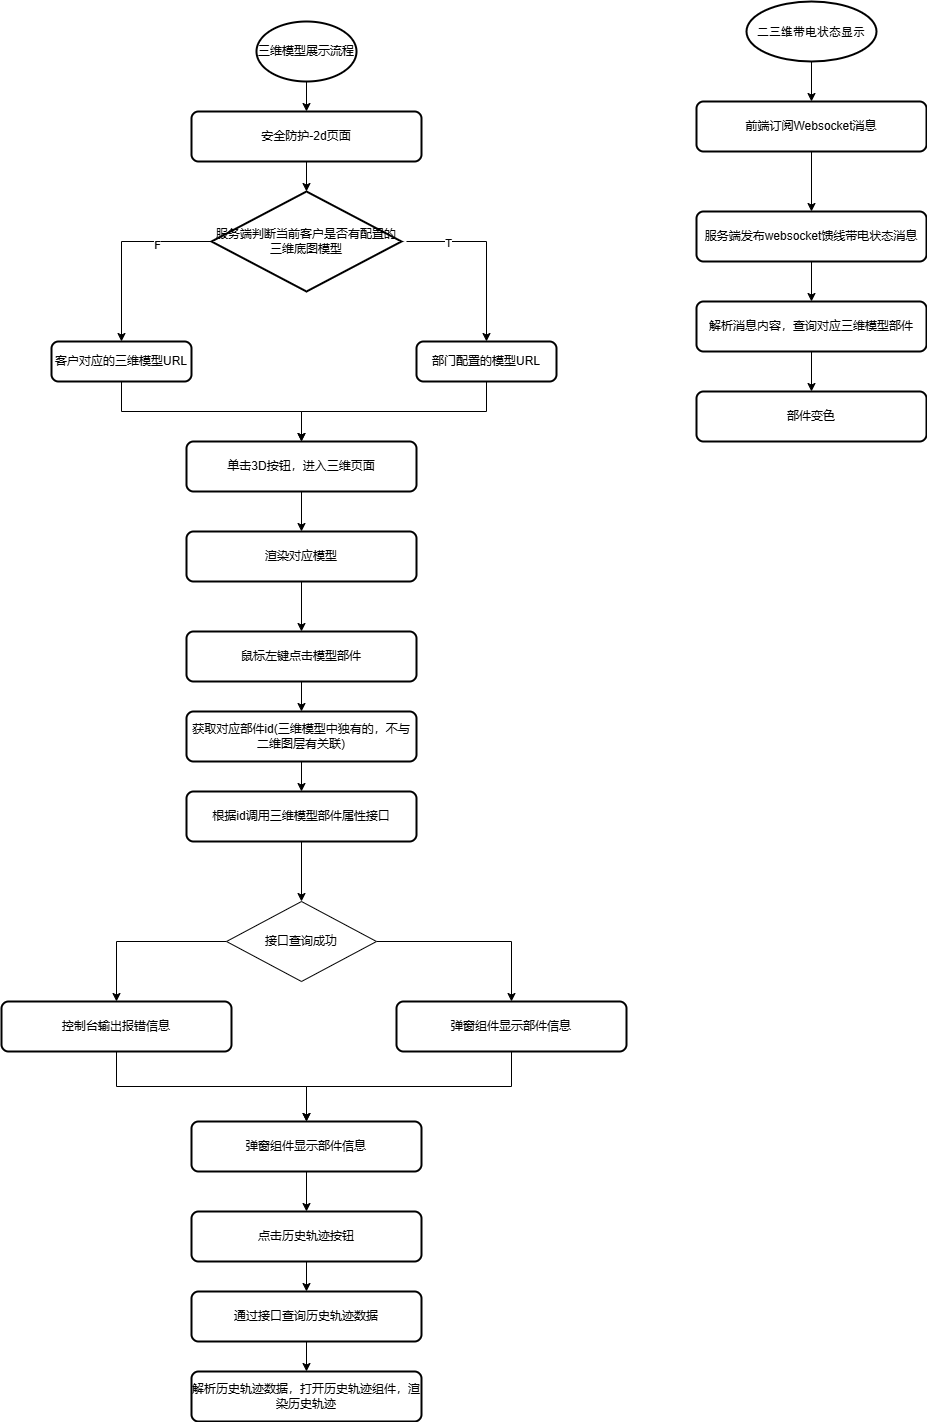

The diagram above was exported from draw.io. Its source (the exported page's mxGraphModel, read from the mxfile embedded in the PNG):
<mxGraphModel dx="1434" dy="746" grid="1" gridSize="10" guides="1" tooltips="1" connect="1" arrows="1" fold="1" page="1" pageScale="1" pageWidth="827" pageHeight="1169" math="0" shadow="0">
  <root>
    <mxCell id="0" />
    <mxCell id="1" parent="0" />
    <mxCell id="2keShS33nu5KIYB3CEJq-1" style="edgeStyle=orthogonalEdgeStyle;rounded=0;orthogonalLoop=1;jettySize=auto;html=1;exitX=0.5;exitY=1;exitDx=0;exitDy=0;exitPerimeter=0;entryX=0.5;entryY=0;entryDx=0;entryDy=0;" parent="1" source="2keShS33nu5KIYB3CEJq-2" target="2keShS33nu5KIYB3CEJq-4" edge="1">
      <mxGeometry relative="1" as="geometry" />
    </mxCell>
    <mxCell id="2keShS33nu5KIYB3CEJq-2" value="三维模型展示流程" style="strokeWidth=2;html=1;shape=mxgraph.flowchart.start_1;whiteSpace=wrap;" parent="1" vertex="1">
      <mxGeometry x="310" y="50" width="100" height="60" as="geometry" />
    </mxCell>
    <mxCell id="2keShS33nu5KIYB3CEJq-3" style="edgeStyle=orthogonalEdgeStyle;rounded=0;orthogonalLoop=1;jettySize=auto;html=1;exitX=0.5;exitY=1;exitDx=0;exitDy=0;" parent="1" source="2keShS33nu5KIYB3CEJq-4" target="2keShS33nu5KIYB3CEJq-5" edge="1">
      <mxGeometry relative="1" as="geometry" />
    </mxCell>
    <mxCell id="2keShS33nu5KIYB3CEJq-4" value="安全防护-2d页面" style="rounded=1;whiteSpace=wrap;html=1;absoluteArcSize=1;arcSize=14;strokeWidth=2;" parent="1" vertex="1">
      <mxGeometry x="245" y="140" width="230" height="50" as="geometry" />
    </mxCell>
    <mxCell id="2keShS33nu5KIYB3CEJq-5" value="服务端判断当前客户是否有配置的三维底图模型" style="strokeWidth=2;html=1;shape=mxgraph.flowchart.decision;whiteSpace=wrap;" parent="1" vertex="1">
      <mxGeometry x="265" y="220" width="190" height="100" as="geometry" />
    </mxCell>
    <mxCell id="2keShS33nu5KIYB3CEJq-6" style="edgeStyle=orthogonalEdgeStyle;rounded=0;orthogonalLoop=1;jettySize=auto;html=1;exitX=0.5;exitY=1;exitDx=0;exitDy=0;entryX=0.5;entryY=0;entryDx=0;entryDy=0;" parent="1" source="2keShS33nu5KIYB3CEJq-7" target="2keShS33nu5KIYB3CEJq-15" edge="1">
      <mxGeometry relative="1" as="geometry" />
    </mxCell>
    <mxCell id="2keShS33nu5KIYB3CEJq-7" value="客户对应的三维模型URL" style="rounded=1;whiteSpace=wrap;html=1;absoluteArcSize=1;arcSize=14;strokeWidth=2;" parent="1" vertex="1">
      <mxGeometry x="105" y="370" width="140" height="40" as="geometry" />
    </mxCell>
    <mxCell id="2keShS33nu5KIYB3CEJq-8" style="edgeStyle=orthogonalEdgeStyle;rounded=0;orthogonalLoop=1;jettySize=auto;html=1;exitX=0.5;exitY=1;exitDx=0;exitDy=0;entryX=0.5;entryY=0;entryDx=0;entryDy=0;" parent="1" source="2keShS33nu5KIYB3CEJq-9" target="2keShS33nu5KIYB3CEJq-15" edge="1">
      <mxGeometry relative="1" as="geometry" />
    </mxCell>
    <mxCell id="2keShS33nu5KIYB3CEJq-9" value="部门配置的模型URL" style="rounded=1;whiteSpace=wrap;html=1;absoluteArcSize=1;arcSize=14;strokeWidth=2;" parent="1" vertex="1">
      <mxGeometry x="470" y="370" width="140" height="40" as="geometry" />
    </mxCell>
    <mxCell id="2keShS33nu5KIYB3CEJq-10" value="" style="endArrow=classic;html=1;rounded=0;entryX=0.5;entryY=0;entryDx=0;entryDy=0;exitX=0;exitY=0.5;exitDx=0;exitDy=0;exitPerimeter=0;" parent="1" source="2keShS33nu5KIYB3CEJq-5" target="2keShS33nu5KIYB3CEJq-7" edge="1">
      <mxGeometry width="50" height="50" relative="1" as="geometry">
        <mxPoint x="180" y="270" as="sourcePoint" />
        <mxPoint x="230" y="220" as="targetPoint" />
        <Array as="points">
          <mxPoint x="175" y="270" />
        </Array>
      </mxGeometry>
    </mxCell>
    <mxCell id="2keShS33nu5KIYB3CEJq-11" value="F" style="edgeLabel;html=1;align=center;verticalAlign=middle;resizable=0;points=[];" parent="2keShS33nu5KIYB3CEJq-10" vertex="1" connectable="0">
      <mxGeometry x="-0.4211" y="3" relative="1" as="geometry">
        <mxPoint as="offset" />
      </mxGeometry>
    </mxCell>
    <mxCell id="2keShS33nu5KIYB3CEJq-12" value="" style="endArrow=classic;html=1;rounded=0;entryX=0.5;entryY=0;entryDx=0;entryDy=0;" parent="1" target="2keShS33nu5KIYB3CEJq-9" edge="1">
      <mxGeometry width="50" height="50" relative="1" as="geometry">
        <mxPoint x="460" y="270" as="sourcePoint" />
        <mxPoint x="540" y="360" as="targetPoint" />
        <Array as="points">
          <mxPoint x="540" y="270" />
        </Array>
      </mxGeometry>
    </mxCell>
    <mxCell id="2keShS33nu5KIYB3CEJq-13" value="T" style="edgeLabel;html=1;align=center;verticalAlign=middle;resizable=0;points=[];" parent="2keShS33nu5KIYB3CEJq-12" vertex="1" connectable="0">
      <mxGeometry x="-0.5444" y="-1" relative="1" as="geometry">
        <mxPoint as="offset" />
      </mxGeometry>
    </mxCell>
    <mxCell id="2keShS33nu5KIYB3CEJq-14" style="edgeStyle=orthogonalEdgeStyle;rounded=0;orthogonalLoop=1;jettySize=auto;html=1;exitX=0.5;exitY=1;exitDx=0;exitDy=0;" parent="1" source="2keShS33nu5KIYB3CEJq-15" target="2keShS33nu5KIYB3CEJq-17" edge="1">
      <mxGeometry relative="1" as="geometry" />
    </mxCell>
    <mxCell id="2keShS33nu5KIYB3CEJq-15" value="单击3D按钮，进入三维页面" style="rounded=1;whiteSpace=wrap;html=1;absoluteArcSize=1;arcSize=14;strokeWidth=2;" parent="1" vertex="1">
      <mxGeometry x="240" y="470" width="230" height="50" as="geometry" />
    </mxCell>
    <mxCell id="2keShS33nu5KIYB3CEJq-16" style="edgeStyle=orthogonalEdgeStyle;rounded=0;orthogonalLoop=1;jettySize=auto;html=1;exitX=0.5;exitY=1;exitDx=0;exitDy=0;" parent="1" source="2keShS33nu5KIYB3CEJq-17" target="2keShS33nu5KIYB3CEJq-19" edge="1">
      <mxGeometry relative="1" as="geometry" />
    </mxCell>
    <mxCell id="2keShS33nu5KIYB3CEJq-17" value="渲染对应模型" style="rounded=1;whiteSpace=wrap;html=1;absoluteArcSize=1;arcSize=14;strokeWidth=2;" parent="1" vertex="1">
      <mxGeometry x="240" y="560" width="230" height="50" as="geometry" />
    </mxCell>
    <mxCell id="2keShS33nu5KIYB3CEJq-18" style="edgeStyle=orthogonalEdgeStyle;rounded=0;orthogonalLoop=1;jettySize=auto;html=1;exitX=0.5;exitY=1;exitDx=0;exitDy=0;" parent="1" source="2keShS33nu5KIYB3CEJq-19" target="2keShS33nu5KIYB3CEJq-21" edge="1">
      <mxGeometry relative="1" as="geometry" />
    </mxCell>
    <mxCell id="2keShS33nu5KIYB3CEJq-19" value="鼠标左键点击模型部件" style="rounded=1;whiteSpace=wrap;html=1;absoluteArcSize=1;arcSize=14;strokeWidth=2;" parent="1" vertex="1">
      <mxGeometry x="240" y="660" width="230" height="50" as="geometry" />
    </mxCell>
    <mxCell id="2keShS33nu5KIYB3CEJq-20" style="edgeStyle=orthogonalEdgeStyle;rounded=0;orthogonalLoop=1;jettySize=auto;html=1;exitX=0.5;exitY=1;exitDx=0;exitDy=0;entryX=0.5;entryY=0;entryDx=0;entryDy=0;" parent="1" source="2keShS33nu5KIYB3CEJq-21" target="2keShS33nu5KIYB3CEJq-23" edge="1">
      <mxGeometry relative="1" as="geometry" />
    </mxCell>
    <mxCell id="2keShS33nu5KIYB3CEJq-21" value="获取对应部件id(三维模型中独有的，不与二维图层有关联)" style="rounded=1;whiteSpace=wrap;html=1;absoluteArcSize=1;arcSize=14;strokeWidth=2;" parent="1" vertex="1">
      <mxGeometry x="240" y="740" width="230" height="50" as="geometry" />
    </mxCell>
    <mxCell id="2keShS33nu5KIYB3CEJq-22" style="edgeStyle=orthogonalEdgeStyle;rounded=0;orthogonalLoop=1;jettySize=auto;html=1;exitX=0.5;exitY=1;exitDx=0;exitDy=0;entryX=0.5;entryY=0;entryDx=0;entryDy=0;" parent="1" source="2keShS33nu5KIYB3CEJq-23" target="2keShS33nu5KIYB3CEJq-26" edge="1">
      <mxGeometry relative="1" as="geometry" />
    </mxCell>
    <mxCell id="2keShS33nu5KIYB3CEJq-23" value="根据id调用三维模型部件属性接口" style="rounded=1;whiteSpace=wrap;html=1;absoluteArcSize=1;arcSize=14;strokeWidth=2;" parent="1" vertex="1">
      <mxGeometry x="240" y="820" width="230" height="50" as="geometry" />
    </mxCell>
    <mxCell id="2keShS33nu5KIYB3CEJq-24" style="edgeStyle=orthogonalEdgeStyle;rounded=0;orthogonalLoop=1;jettySize=auto;html=1;exitX=0;exitY=0.5;exitDx=0;exitDy=0;entryX=0.5;entryY=0;entryDx=0;entryDy=0;" parent="1" source="2keShS33nu5KIYB3CEJq-26" target="2keShS33nu5KIYB3CEJq-28" edge="1">
      <mxGeometry relative="1" as="geometry" />
    </mxCell>
    <mxCell id="2keShS33nu5KIYB3CEJq-25" style="edgeStyle=orthogonalEdgeStyle;rounded=0;orthogonalLoop=1;jettySize=auto;html=1;exitX=1;exitY=0.5;exitDx=0;exitDy=0;" parent="1" source="2keShS33nu5KIYB3CEJq-26" target="2keShS33nu5KIYB3CEJq-30" edge="1">
      <mxGeometry relative="1" as="geometry" />
    </mxCell>
    <mxCell id="2keShS33nu5KIYB3CEJq-26" value="接口查询成功" style="rhombus;whiteSpace=wrap;html=1;" parent="1" vertex="1">
      <mxGeometry x="280" y="930" width="150" height="80" as="geometry" />
    </mxCell>
    <mxCell id="2keShS33nu5KIYB3CEJq-27" style="edgeStyle=orthogonalEdgeStyle;rounded=0;orthogonalLoop=1;jettySize=auto;html=1;exitX=0.5;exitY=1;exitDx=0;exitDy=0;entryX=0.5;entryY=0;entryDx=0;entryDy=0;" parent="1" source="2keShS33nu5KIYB3CEJq-28" target="2keShS33nu5KIYB3CEJq-32" edge="1">
      <mxGeometry relative="1" as="geometry" />
    </mxCell>
    <mxCell id="2keShS33nu5KIYB3CEJq-28" value="控制台输出报错信息" style="rounded=1;whiteSpace=wrap;html=1;absoluteArcSize=1;arcSize=14;strokeWidth=2;" parent="1" vertex="1">
      <mxGeometry x="55" y="1030" width="230" height="50" as="geometry" />
    </mxCell>
    <mxCell id="2keShS33nu5KIYB3CEJq-29" style="edgeStyle=orthogonalEdgeStyle;rounded=0;orthogonalLoop=1;jettySize=auto;html=1;exitX=0.5;exitY=1;exitDx=0;exitDy=0;entryX=0.5;entryY=0;entryDx=0;entryDy=0;" parent="1" source="2keShS33nu5KIYB3CEJq-30" target="2keShS33nu5KIYB3CEJq-32" edge="1">
      <mxGeometry relative="1" as="geometry" />
    </mxCell>
    <mxCell id="2keShS33nu5KIYB3CEJq-30" value="弹窗组件显示部件信息" style="rounded=1;whiteSpace=wrap;html=1;absoluteArcSize=1;arcSize=14;strokeWidth=2;" parent="1" vertex="1">
      <mxGeometry x="450" y="1030" width="230" height="50" as="geometry" />
    </mxCell>
    <mxCell id="2keShS33nu5KIYB3CEJq-31" style="edgeStyle=orthogonalEdgeStyle;rounded=0;orthogonalLoop=1;jettySize=auto;html=1;exitX=0.5;exitY=1;exitDx=0;exitDy=0;entryX=0.5;entryY=0;entryDx=0;entryDy=0;" parent="1" source="2keShS33nu5KIYB3CEJq-32" target="2keShS33nu5KIYB3CEJq-34" edge="1">
      <mxGeometry relative="1" as="geometry" />
    </mxCell>
    <mxCell id="2keShS33nu5KIYB3CEJq-32" value="弹窗组件显示部件信息" style="rounded=1;whiteSpace=wrap;html=1;absoluteArcSize=1;arcSize=14;strokeWidth=2;" parent="1" vertex="1">
      <mxGeometry x="245" y="1150" width="230" height="50" as="geometry" />
    </mxCell>
    <mxCell id="2keShS33nu5KIYB3CEJq-33" style="edgeStyle=orthogonalEdgeStyle;rounded=0;orthogonalLoop=1;jettySize=auto;html=1;exitX=0.5;exitY=1;exitDx=0;exitDy=0;" parent="1" source="2keShS33nu5KIYB3CEJq-34" target="2keShS33nu5KIYB3CEJq-36" edge="1">
      <mxGeometry relative="1" as="geometry" />
    </mxCell>
    <mxCell id="2keShS33nu5KIYB3CEJq-34" value="点击历史轨迹按钮" style="rounded=1;whiteSpace=wrap;html=1;absoluteArcSize=1;arcSize=14;strokeWidth=2;" parent="1" vertex="1">
      <mxGeometry x="245" y="1240" width="230" height="50" as="geometry" />
    </mxCell>
    <mxCell id="2keShS33nu5KIYB3CEJq-35" style="edgeStyle=orthogonalEdgeStyle;rounded=0;orthogonalLoop=1;jettySize=auto;html=1;exitX=0.5;exitY=1;exitDx=0;exitDy=0;" parent="1" source="2keShS33nu5KIYB3CEJq-36" target="2keShS33nu5KIYB3CEJq-37" edge="1">
      <mxGeometry relative="1" as="geometry" />
    </mxCell>
    <mxCell id="2keShS33nu5KIYB3CEJq-36" value="通过接口查询历史轨迹数据" style="rounded=1;whiteSpace=wrap;html=1;absoluteArcSize=1;arcSize=14;strokeWidth=2;" parent="1" vertex="1">
      <mxGeometry x="245" y="1320" width="230" height="50" as="geometry" />
    </mxCell>
    <mxCell id="2keShS33nu5KIYB3CEJq-37" value="解析历史轨迹数据，打开历史轨迹组件，渲染历史轨迹" style="rounded=1;whiteSpace=wrap;html=1;absoluteArcSize=1;arcSize=14;strokeWidth=2;" parent="1" vertex="1">
      <mxGeometry x="245" y="1400" width="230" height="50" as="geometry" />
    </mxCell>
    <mxCell id="_1Joyhw30LvRYMo4-iF4-1" value="&lt;div data-version=&quot;3.0.0&quot; data-hash=&quot;58b28da990749da4e7febb2dbf427e85&quot;&gt;&lt;/div&gt;&lt;div class=&quot;document&quot;&gt;&lt;div class=&quot;section&quot;&gt;&lt;h3 class=&quot;paragraph text-align-type-justify tco-title-heading 3&quot; style=&quot;text-align:justify;margin-top:0pt;margin-bottom:0pt;text-indent:-36pt;margin-left:36pt&quot;&gt;&lt;br&gt;&lt;/h3&gt;&lt;/div&gt;&lt;/div&gt;" style="text;whiteSpace=wrap;html=1;" vertex="1" parent="1">
      <mxGeometry x="700" y="90" width="210" height="50" as="geometry" />
    </mxCell>
    <mxCell id="_1Joyhw30LvRYMo4-iF4-11" style="edgeStyle=orthogonalEdgeStyle;rounded=0;orthogonalLoop=1;jettySize=auto;html=1;exitX=0.5;exitY=1;exitDx=0;exitDy=0;exitPerimeter=0;" edge="1" parent="1" source="_1Joyhw30LvRYMo4-iF4-2" target="_1Joyhw30LvRYMo4-iF4-4">
      <mxGeometry relative="1" as="geometry" />
    </mxCell>
    <mxCell id="_1Joyhw30LvRYMo4-iF4-2" value="&lt;h3 style=&quot;text-align: justify; margin-top: 0pt; margin-bottom: 0pt; text-indent: -36pt; margin-left: 36pt;&quot; class=&quot;paragraph text-align-type-justify tco-title-heading 3&quot;&gt;&lt;span style=&quot;font-family: 黑体; letter-spacing: 0pt; vertical-align: baseline; font-weight: normal;&quot; data-font-family=&quot;黑体&quot;&gt;&lt;font style=&quot;font-size: 12px;&quot;&gt;二三维带电状态显示&lt;/font&gt;&lt;/span&gt;&lt;/h3&gt;" style="strokeWidth=2;html=1;shape=mxgraph.flowchart.start_1;whiteSpace=wrap;" vertex="1" parent="1">
      <mxGeometry x="800" y="30" width="130" height="60" as="geometry" />
    </mxCell>
    <mxCell id="_1Joyhw30LvRYMo4-iF4-9" style="edgeStyle=orthogonalEdgeStyle;rounded=0;orthogonalLoop=1;jettySize=auto;html=1;exitX=0.5;exitY=1;exitDx=0;exitDy=0;entryX=0.5;entryY=0;entryDx=0;entryDy=0;" edge="1" parent="1" source="_1Joyhw30LvRYMo4-iF4-3" target="_1Joyhw30LvRYMo4-iF4-5">
      <mxGeometry relative="1" as="geometry" />
    </mxCell>
    <mxCell id="_1Joyhw30LvRYMo4-iF4-3" value="服务端发布websocket馈线带电状态消息" style="rounded=1;whiteSpace=wrap;html=1;absoluteArcSize=1;arcSize=14;strokeWidth=2;" vertex="1" parent="1">
      <mxGeometry x="750" y="240" width="230" height="50" as="geometry" />
    </mxCell>
    <mxCell id="_1Joyhw30LvRYMo4-iF4-8" style="edgeStyle=orthogonalEdgeStyle;rounded=0;orthogonalLoop=1;jettySize=auto;html=1;exitX=0.5;exitY=1;exitDx=0;exitDy=0;entryX=0.5;entryY=0;entryDx=0;entryDy=0;" edge="1" parent="1" source="_1Joyhw30LvRYMo4-iF4-4" target="_1Joyhw30LvRYMo4-iF4-3">
      <mxGeometry relative="1" as="geometry" />
    </mxCell>
    <mxCell id="_1Joyhw30LvRYMo4-iF4-4" value="前端订阅Websocket消息" style="rounded=1;whiteSpace=wrap;html=1;absoluteArcSize=1;arcSize=14;strokeWidth=2;" vertex="1" parent="1">
      <mxGeometry x="750" y="130" width="230" height="50" as="geometry" />
    </mxCell>
    <mxCell id="_1Joyhw30LvRYMo4-iF4-10" style="edgeStyle=orthogonalEdgeStyle;rounded=0;orthogonalLoop=1;jettySize=auto;html=1;exitX=0.5;exitY=1;exitDx=0;exitDy=0;" edge="1" parent="1" source="_1Joyhw30LvRYMo4-iF4-5" target="_1Joyhw30LvRYMo4-iF4-6">
      <mxGeometry relative="1" as="geometry" />
    </mxCell>
    <mxCell id="_1Joyhw30LvRYMo4-iF4-5" value="解析消息内容，查询对应三维模型部件" style="rounded=1;whiteSpace=wrap;html=1;absoluteArcSize=1;arcSize=14;strokeWidth=2;" vertex="1" parent="1">
      <mxGeometry x="750" y="330" width="230" height="50" as="geometry" />
    </mxCell>
    <mxCell id="_1Joyhw30LvRYMo4-iF4-6" value="部件变色" style="rounded=1;whiteSpace=wrap;html=1;absoluteArcSize=1;arcSize=14;strokeWidth=2;" vertex="1" parent="1">
      <mxGeometry x="750" y="420" width="230" height="50" as="geometry" />
    </mxCell>
  </root>
</mxGraphModel>